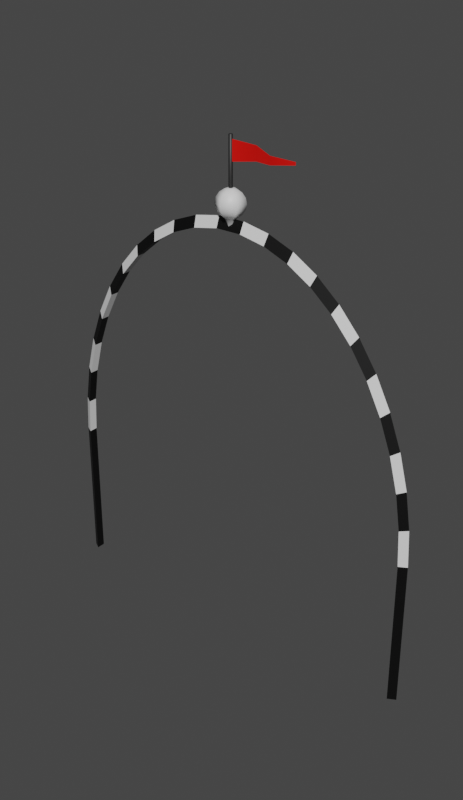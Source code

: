 # Source: Chegada.blend  (saved by Blender 2.90.8; exported with 4.5.12 LTS)
import bpy
from mathutils import Matrix  # noqa: F401  (used for matrix-valued properties, if any)

bpy.ops.wm.read_factory_settings(use_empty=True)
scene = bpy.context.scene
scene.name = 'Scene'

# ---- collections
col_collection = bpy.data.collections.new('Collection'); scene.collection.children.link(col_collection)

# ---- materials (node trees are filled in below, after node groups)
mat_1 = bpy.data.materials.new('1')
mat_1.use_transparent_shadow = False
mat_2 = bpy.data.materials.new('2')
mat_2.use_transparent_shadow = False
mat_material_020 = bpy.data.materials.new('Material.020')
mat_material_020.use_transparent_shadow = False
mat_aviao5 = bpy.data.materials.new('Aviao5')
mat_aviao5.use_transparent_shadow = False

# ---- material node trees
mat_1.use_nodes = True; mat_1.node_tree.nodes.clear()
_N = mat_1.node_tree.nodes; _L = mat_1.node_tree.links
n0 = _N.new('ShaderNodeBsdfPrincipled'); n0.name = 'Principled BSDF'; n0.location = (10, 300)
n0.distribution = 'GGX'
n0.subsurface_method = 'BURLEY'
n0.inputs[3].default_value = 1.45
n0.inputs[27].default_value = (0.0, 0.0, 0.0, 1.0)
n0.inputs[28].default_value = 1.0
n1 = _N.new('ShaderNodeOutputMaterial'); n1.name = 'Material Output'; n1.location = (300, 300)
_L.new(n0.outputs[0], n1.inputs[0])
n1.is_active_output = True
mat_2.use_nodes = True; mat_2.node_tree.nodes.clear()
_N = mat_2.node_tree.nodes; _L = mat_2.node_tree.links
n0 = _N.new('ShaderNodeBsdfPrincipled'); n0.name = 'Principled BSDF'; n0.location = (10, 300)
n0.distribution = 'GGX'
n0.subsurface_method = 'BURLEY'
n0.inputs[0].default_value = (0.0, 0.0, 0.0, 1.0)
n0.inputs[3].default_value = 1.45
n0.inputs[27].default_value = (0.0, 0.0, 0.0, 1.0)
n0.inputs[28].default_value = 1.0
n1 = _N.new('ShaderNodeOutputMaterial'); n1.name = 'Material Output'; n1.location = (300, 300)
_L.new(n0.outputs[0], n1.inputs[0])
n1.is_active_output = True
mat_material_020.use_nodes = True; mat_material_020.node_tree.nodes.clear()
_N = mat_material_020.node_tree.nodes; _L = mat_material_020.node_tree.links
n0 = _N.new('ShaderNodeBsdfPrincipled'); n0.name = 'Principled BSDF'; n0.location = (10, 300)
n0.distribution = 'GGX'
n0.subsurface_method = 'BURLEY'
n0.inputs[0].default_value = (0.8, 0.003028, 0.0, 1.0)
n0.inputs[3].default_value = 1.45
n0.inputs[27].default_value = (0.0, 0.0, 0.0, 1.0)
n0.inputs[28].default_value = 1.0
n1 = _N.new('ShaderNodeOutputMaterial'); n1.name = 'Material Output'; n1.location = (300, 300)
_L.new(n0.outputs[0], n1.inputs[0])
n1.is_active_output = True
mat_aviao5.use_nodes = True; mat_aviao5.node_tree.nodes.clear()
_N = mat_aviao5.node_tree.nodes; _L = mat_aviao5.node_tree.links
n0 = _N.new('ShaderNodeBsdfPrincipled'); n0.name = 'Principled BSDF'; n0.location = (10, 300)
n0.distribution = 'GGX'
n0.subsurface_method = 'BURLEY'
n0.inputs[0].default_value = (0.02056, 0.02056, 0.02056, 1.0)
n0.inputs[3].default_value = 1.45
n0.inputs[27].default_value = (0.0, 0.0, 0.0, 1.0)
n0.inputs[28].default_value = 1.0
n1 = _N.new('ShaderNodeOutputMaterial'); n1.name = 'Material Output'; n1.location = (300, 300)
_L.new(n0.outputs[0], n1.inputs[0])
n1.is_active_output = True

# ---- world
world_world = bpy.data.worlds.new('World'); scene.world = world_world
world_world.use_nodes = True; world_world.node_tree.nodes.clear()
_N = world_world.node_tree.nodes; _L = world_world.node_tree.links
n0 = _N.new('ShaderNodeOutputWorld'); n0.name = 'World Output'; n0.location = (300, 300)
n1 = _N.new('ShaderNodeBackground'); n1.name = 'Background'; n1.location = (10, 300)
n1.inputs[0].default_value = (0.05088, 0.05088, 0.05088, 1.0)
_L.new(n1.outputs[0], n0.inputs[0])
n0.is_active_output = True
world_world.color = (0.05088, 0.05088, 0.05088)
world_world.use_sun_shadow = False
world_world.sun_shadow_jitter_overblur = 0.0

# ---- meshes
me_torus = bpy.data.meshes.new('Torus')
me_torus.from_pydata([(9.74, 0.0, 0.0), (9.365, 0.0, 0.2165), (9.365, 0.0, -0.2165), (9.649, 1.326, 0.0), (9.278, 1.275, 0.2165), (9.278, 1.275, -0.2165), (9.379, 2.628, 0.0), (9.018, 2.527, 0.2165), (9.018, 2.527, -0.2165), (8.934, 3.88, 0.0), (8.59, 3.731, 0.2165), (8.59, 3.731, -0.2165), (8.322, 5.061, 0.0), (8.002, 4.866, 0.2165), (8.002, 4.866, -0.2165), (7.555, 6.147, 0.0), (7.265, 5.91, 0.2165), (7.265, 5.91, -0.2165), (6.648, 7.118, 0.0), (6.392, 6.844, 0.2165), (6.392, 6.844, -0.2165), (5.617, 7.957, 0.0), (5.401, 7.651, 0.2165), (5.401, 7.651, -0.2165), (4.481, 8.648, 0.0), (4.309, 8.315, 0.2165), (4.309, 8.315, -0.2165), (3.262, 9.178, 0.0), (3.136, 8.824, 0.2165), (3.136, 8.824, -0.2165), (1.982, 9.536, 0.0), (1.905, 9.169, 0.2165), (1.905, 9.169, -0.2165), (0.6647, 9.717, 0.0), (0.6391, 9.343, 0.2165), (0.6391, 9.343, -0.2165), (-0.6647, 9.717, 0.0), (-0.6391, 9.343, 0.2165), (-0.6391, 9.343, -0.2165), (-1.982, 9.536, 0.0), (-1.905, 9.169, 0.2165), (-1.905, 9.169, -0.2165), (-3.262, 9.178, 0.0), (-3.136, 8.824, 0.2165), (-3.136, 8.824, -0.2165), (-4.481, 8.648, 0.0), (-4.309, 8.315, 0.2165), (-4.309, 8.315, -0.2165), (-5.617, 7.957, 0.0), (-5.401, 7.651, 0.2165), (-5.401, 7.651, -0.2165), (-6.648, 7.118, 0.0), (-6.392, 6.844, 0.2165), (-6.392, 6.844, -0.2165), (-7.555, 6.147, 0.0), (-7.265, 5.91, 0.2165), (-7.265, 5.91, -0.2165), (-8.322, 5.061, 0.0), (-8.002, 4.866, 0.2165), (-8.002, 4.866, -0.2165), (-8.934, 3.88, 0.0), (-8.59, 3.731, 0.2165), (-8.59, 3.731, -0.2165), (-9.379, 2.628, 0.0), (-9.018, 2.527, 0.2165), (-9.018, 2.527, -0.2165), (-9.649, 1.326, 0.0), (-9.278, 1.275, 0.2165), (-9.278, 1.275, -0.2165), (-9.74, 8.515e-07, 0.0), (-9.365, 8.187e-07, 0.2165), (-9.365, 8.187e-07, -0.2165), (-0.04055, 10.64, -0.2707), (-0.04055, 10.53, -0.4943), (-0.04055, 10.18, -0.6961), (-0.04055, 9.989, -0.6437), (-0.04055, 9.826, -0.4943), (-0.04055, 9.717, -0.2707), (0.1879, 10.64, -0.1388), (0.3815, 10.53, -0.2506), (0.5109, 10.37, -0.3253), (0.5563, 10.18, -0.3515), (0.5109, 9.989, -0.3253), (0.3815, 9.826, -0.2506), (0.1879, 9.717, -0.1388), (0.1879, 10.64, 0.125), (0.3815, 10.53, 0.2368), (0.5109, 10.37, 0.3115), (0.5563, 10.18, 0.3377), (0.5109, 9.989, 0.3115), (0.3815, 9.826, 0.2368), (0.1879, 9.717, 0.125), (-0.04055, 10.64, 0.2569), (-0.04055, 10.53, 0.4805), (-0.04055, 10.37, 0.6299), (-0.04055, 10.18, 0.6823), (-0.04055, 9.989, 0.6299), (-0.04055, 9.826, 0.4805), (-0.04055, 9.717, 0.2569), (-0.269, 10.64, 0.125), (-0.4626, 10.53, 0.2368), (-0.592, 10.37, 0.3115), (-0.6374, 10.18, 0.3377), (-0.592, 9.989, 0.3115), (-0.4626, 9.826, 0.2368), (-0.269, 9.717, 0.125), (-0.269, 10.64, -0.1388), (-0.4626, 10.53, -0.2506), (-0.592, 10.37, -0.3253), (-0.6374, 10.18, -0.3515), (-0.592, 9.989, -0.3253), (-0.4626, 9.826, -0.2506), (-0.269, 9.717, -0.1388), (-0.04055, 10.68, -0.006903), (-0.04055, 10.37, -0.6437), (-0.04395, 10.65, -0.1008), (-0.04395, 12.29, -0.1008), (0.03734, 10.65, -0.05383), (0.03734, 12.29, -0.05383), (0.03734, 10.65, 0.04003), (0.03734, 12.29, 0.04003), (-0.04395, 10.65, 0.08696), (-0.04395, 12.29, 0.08696), (-0.1252, 10.65, 0.04003), (-0.1252, 12.29, 0.04003), (-0.1252, 10.65, -0.05383), (-0.1252, 12.29, -0.05383), (0.03086, 12.15, -0.006903), (3.273, 11.86, -0.006904), (0.03086, 11.47, -0.006903), (3.273, 11.76, -0.006904), (1.111, 12.05, -0.2489), (2.192, 11.95, 0.2545), (2.192, 11.67, 0.2545), (1.111, 11.57, -0.2489), (-0.04054, 9.432, -0.1306), (0.06662, 9.432, -0.06877), (0.06662, 9.432, 0.05497), (-0.04054, 9.432, 0.1168), (-0.1477, 9.432, 0.05497), (-0.1477, 9.432, -0.06877), (9.74, -5.308, 3.19e-07), (9.365, -5.308, 0.2165), (9.365, -5.308, -0.2165), (-9.74, -5.308, 3.19e-07), (-9.365, -5.308, 0.2165), (-9.365, -5.308, -0.2165)], [], [(0, 3, 4, 1), (1, 4, 5, 2), (2, 5, 3, 0), (3, 6, 7, 4), (4, 7, 8, 5), (5, 8, 6, 3), (6, 9, 10, 7), (7, 10, 11, 8), (8, 11, 9, 6), (9, 12, 13, 10), (10, 13, 14, 11), (11, 14, 12, 9), (12, 15, 16, 13), (13, 16, 17, 14), (14, 17, 15, 12), (15, 18, 19, 16), (16, 19, 20, 17), (17, 20, 18, 15), (18, 21, 22, 19), (19, 22, 23, 20), (20, 23, 21, 18), (21, 24, 25, 22), (22, 25, 26, 23), (23, 26, 24, 21), (24, 27, 28, 25), (25, 28, 29, 26), (26, 29, 27, 24), (27, 30, 31, 28), (28, 31, 32, 29), (29, 32, 30, 27), (30, 33, 34, 31), (31, 34, 35, 32), (32, 35, 33, 30), (33, 36, 37, 34), (34, 37, 38, 35), (35, 38, 36, 33), (36, 39, 40, 37), (37, 40, 41, 38), (38, 41, 39, 36), (39, 42, 43, 40), (40, 43, 44, 41), (41, 44, 42, 39), (42, 45, 46, 43), (43, 46, 47, 44), (44, 47, 45, 42), (45, 48, 49, 46), (46, 49, 50, 47), (47, 50, 48, 45), (48, 51, 52, 49), (49, 52, 53, 50), (50, 53, 51, 48), (51, 54, 55, 52), (52, 55, 56, 53), (53, 56, 54, 51), (54, 57, 58, 55), (55, 58, 59, 56), (56, 59, 57, 54), (57, 60, 61, 58), (58, 61, 62, 59), (59, 62, 60, 57), (60, 63, 64, 61), (61, 64, 65, 62), (62, 65, 63, 60), (63, 66, 67, 64), (64, 67, 68, 65), (65, 68, 66, 63), (66, 69, 70, 67), (67, 70, 71, 68), (68, 71, 69, 66), (75, 74, 81, 82), (114, 73, 79, 80), (72, 113, 78), (76, 75, 82, 83), (74, 114, 80, 81), (73, 72, 78, 79), (77, 76, 83, 84), (83, 82, 89, 90), (81, 80, 87, 88), (79, 78, 85, 86), (84, 83, 90, 91), (82, 81, 88, 89), (80, 79, 86, 87), (78, 113, 85), (86, 85, 92, 93), (91, 90, 97, 98), (89, 88, 95, 96), (87, 86, 93, 94), (85, 113, 92), (90, 89, 96, 97), (88, 87, 94, 95), (98, 97, 104, 105), (96, 95, 102, 103), (94, 93, 100, 101), (92, 113, 99), (97, 96, 103, 104), (95, 94, 101, 102), (93, 92, 99, 100), (99, 113, 106), (104, 103, 110, 111), (102, 101, 108, 109), (100, 99, 106, 107), (105, 104, 111, 112), (103, 102, 109, 110), (101, 100, 107, 108), (111, 110, 75, 76), (109, 108, 114, 74), (107, 106, 72, 73), (112, 111, 76, 77), (110, 109, 74, 75), (108, 107, 73, 114), (106, 113, 72), (115, 116, 118, 117), (117, 118, 120, 119), (119, 120, 122, 121), (121, 122, 124, 123), (123, 124, 126, 125), (125, 126, 116, 115), (118, 116, 126, 124, 122, 120), (133, 130, 128, 132), (129, 134, 131, 127), (134, 133, 132, 131), (77, 84, 136, 135), (112, 77, 135, 140), (91, 98, 138, 137), (98, 105, 139, 138), (84, 91, 137, 136), (105, 112, 140, 139), (71, 70, 145, 146), (1, 2, 143, 142), (70, 69, 144, 145), (0, 1, 142, 141), (2, 0, 141, 143), (69, 71, 146, 144)])
me_torus.polygons.foreach_set('use_smooth', [0, 0, 0, 0, 0, 0, 0, 0, 0, 0, 0, 0, 0, 0, 0, 0, 0, 0, 0, 0, 0, 0, 0, 0, 0, 0, 0, 0, 0, 0, 0, 0, 0, 0, 0, 0, 0, 0, 0, 0, 0, 0, 0, 0, 0, 0, 0, 0, 0, 0, 0, 0, 0, 0, 0, 0, 0, 0, 0, 0, 0, 0, 0, 0, 0, 0, 0, 0, 0, 1, 1, 1, 1, 1, 1, 1, 1, 1, 1, 1, 1, 1, 1, 1, 1, 1, 1, 1, 1, 1, 1, 1, 1, 1, 1, 1, 1, 1, 1, 1, 1, 1, 1, 1, 1, 1, 1, 1, 1, 1, 1, 1, 1, 1, 1, 1, 1, 1, 1, 1, 1, 1, 1, 1, 1, 1, 1, 0, 0, 0, 0, 0, 0])
me_torus.polygons.foreach_set('material_index', [0, 0, 0, 1, 1, 1, 0, 0, 0, 1, 1, 1, 0, 0, 0, 1, 1, 1, 0, 0, 0, 1, 1, 1, 0, 0, 0, 1, 1, 1, 0, 0, 0, 1, 1, 1, 0, 0, 0, 1, 1, 1, 0, 0, 0, 1, 1, 1, 0, 0, 0, 1, 1, 1, 0, 0, 0, 1, 1, 1, 0, 0, 0, 1, 1, 1, 0, 0, 0, 0, 0, 0, 0, 0, 0, 0, 0, 0, 0, 0, 0, 0, 0, 0, 0, 0, 0, 0, 0, 0, 0, 0, 0, 0, 0, 0, 0, 0, 0, 0, 0, 0, 0, 0, 0, 0, 0, 0, 0, 0, 0, 3, 3, 3, 3, 3, 3, 3, 2, 2, 2, 0, 0, 0, 0, 0, 0, 1, 1, 1, 1, 1, 1])
_uv = me_torus.uv_layers.new(name='UVMap')
_uv.uv.foreach_set('vector', [0.5, 0.6667, 0.5217, 0.6667, 0.5217, 1.0, 0.5, 1.0, 0.5, 0.0, 0.5217, 0.0, 0.5217, 0.3333, 0.5, 0.3333, 0.5, 0.3333, 0.5217, 0.3333, 0.5217, 0.6667, 0.5, 0.6667, 0.5217, 0.6667, 0.5435, 0.6667, 0.5435, 1.0, 0.5217, 1.0, 0.5217, 0.0, 0.5435, 0.0, 0.5435, 0.3333, 0.5217, 0.3333, 0.5217, 0.3333, 0.5435, 0.3333, 0.5435, 0.6667, 0.5217, 0.6667, 0.5435, 0.6667, 0.5652, 0.6667, 0.5652, 1.0, 0.5435, 1.0, 0.5435, 0.0, 0.5652, 0.0, 0.5652, 0.3333, 0.5435, 0.3333, 0.5435, 0.3333, 0.5652, 0.3333, 0.5652, 0.6667, 0.5435, 0.6667, 0.5652, 0.6667, 0.587, 0.6667, 0.587, 1.0, 0.5652, 1.0, 0.5652, 0.0, 0.587, 0.0, 0.587, 0.3333, 0.5652, 0.3333, 0.5652, 0.3333, 0.587, 0.3333, 0.587, 0.6667, 0.5652, 0.6667, 0.587, 0.6667, 0.6087, 0.6667, 0.6087, 1.0, 0.587, 1.0, 0.587, 0.0, 0.6087, 0.0, 0.6087, 0.3333, 0.587, 0.3333, 0.587, 0.3333, 0.6087, 0.3333, 0.6087, 0.6667, 0.587, 0.6667, 0.6087, 0.6667, 0.6304, 0.6667, 0.6304, 1.0, 0.6087, 1.0, 0.6087, 0.0, 0.6304, 0.0, 0.6304, 0.3333, 0.6087, 0.3333, 0.6087, 0.3333, 0.6304, 0.3333, 0.6304, 0.6667, 0.6087, 0.6667, 0.6304, 0.6667, 0.6522, 0.6667, 0.6522, 1.0, 0.6304, 1.0, 0.6304, 0.0, 0.6522, 0.0, 0.6522, 0.3333, 0.6304, 0.3333, 0.6304, 0.3333, 0.6522, 0.3333, 0.6522, 0.6667, 0.6304, 0.6667, 0.6522, 0.6667, 0.6739, 0.6667, 0.6739, 1.0, 0.6522, 1.0, 0.6522, 0.0, 0.6739, 0.0, 0.6739, 0.3333, 0.6522, 0.3333, 0.6522, 0.3333, 0.6739, 0.3333, 0.6739, 0.6667, 0.6522, 0.6667, 0.6739, 0.6667, 0.6957, 0.6667, 0.6957, 1.0, 0.6739, 1.0, 0.6739, 0.0, 0.6957, 0.0, 0.6957, 0.3333, 0.6739, 0.3333, 0.6739, 0.3333, 0.6957, 0.3333, 0.6957, 0.6667, 0.6739, 0.6667, 0.6957, 0.6667, 0.7174, 0.6667, 0.7174, 1.0, 0.6957, 1.0, 0.6957, 0.0, 0.7174, 0.0, 0.7174, 0.3333, 0.6957, 0.3333, 0.6957, 0.3333, 0.7174, 0.3333, 0.7174, 0.6667, 0.6957, 0.6667, 0.7174, 0.6667, 0.7391, 0.6667, 0.7391, 1.0, 0.7174, 1.0, 0.7174, 0.0, 0.7391, 0.0, 0.7391, 0.3333, 0.7174, 0.3333, 0.7174, 0.3333, 0.7391, 0.3333, 0.7391, 0.6667, 0.7174, 0.6667, 0.7391, 0.6667, 0.7609, 0.6667, 0.7609, 1.0, 0.7391, 1.0, 0.7391, 0.0, 0.7609, 0.0, 0.7609, 0.3333, 0.7391, 0.3333, 0.7391, 0.3333, 0.7609, 0.3333, 0.7609, 0.6667, 0.7391, 0.6667, 0.7609, 0.6667, 0.7826, 0.6667, 0.7826, 1.0, 0.7609, 1.0, 0.7609, 0.0, 0.7826, 0.0, 0.7826, 0.3333, 0.7609, 0.3333, 0.7609, 0.3333, 0.7826, 0.3333, 0.7826, 0.6667, 0.7609, 0.6667, 0.7826, 0.6667, 0.8043, 0.6667, 0.8043, 1.0, 0.7826, 1.0, 0.7826, 0.0, 0.8043, 0.0, 0.8043, 0.3333, 0.7826, 0.3333, 0.7826, 0.3333, 0.8043, 0.3333, 0.8043, 0.6667, 0.7826, 0.6667, 0.8043, 0.6667, 0.8261, 0.6667, 0.8261, 1.0, 0.8043, 1.0, 0.8043, 0.0, 0.8261, 0.0, 0.8261, 0.3333, 0.8043, 0.3333, 0.8043, 0.3333, 0.8261, 0.3333, 0.8261, 0.6667, 0.8043, 0.6667, 0.8261, 0.6667, 0.8478, 0.6667, 0.8478, 1.0, 0.8261, 1.0, 0.8261, 0.0, 0.8478, 0.0, 0.8478, 0.3333, 0.8261, 0.3333, 0.8261, 0.3333, 0.8478, 0.3333, 0.8478, 0.6667, 0.8261, 0.6667, 0.8478, 0.6667, 0.8696, 0.6667, 0.8696, 1.0, 0.8478, 1.0, 0.8478, 0.0, 0.8696, 0.0, 0.8696, 0.3333, 0.8478, 0.3333, 0.8478, 0.3333, 0.8696, 0.3333, 0.8696, 0.6667, 0.8478, 0.6667, 0.8696, 0.6667, 0.8913, 0.6667, 0.8913, 1.0, 0.8696, 1.0, 0.8696, 0.0, 0.8913, 0.0, 0.8913, 0.3333, 0.8696, 0.3333, 0.8696, 0.3333, 0.8913, 0.3333, 0.8913, 0.6667, 0.8696, 0.6667, 0.8913, 0.6667, 0.913, 0.6667, 0.913, 1.0, 0.8913, 1.0, 0.8913, 0.0, 0.913, 0.0, 0.913, 0.3333, 0.8913, 0.3333, 0.8913, 0.3333, 0.913, 0.3333, 0.913, 0.6667, 0.8913, 0.6667, 0.913, 0.6667, 0.9348, 0.6667, 0.9348, 1.0, 0.913, 1.0, 0.913, 0.0, 0.9348, 0.0, 0.9348, 0.3333, 0.913, 0.3333, 0.913, 0.3333, 0.9348, 0.3333, 0.9348, 0.6667, 0.913, 0.6667, 0.9348, 0.6667, 0.9565, 0.6667, 0.9565, 1.0, 0.9348, 1.0, 0.9348, 0.0, 0.9565, 0.0, 0.9565, 0.3333, 0.9348, 0.3333, 0.9348, 0.3333, 0.9565, 0.3333, 0.9565, 0.6667, 0.9348, 0.6667, 0.9565, 0.6667, 0.9783, 0.6667, 0.9783, 1.0, 0.9565, 1.0, 0.9565, 0.0, 0.9783, 0.0, 0.9783, 0.3333, 0.9565, 0.3333, 0.9565, 0.3333, 0.9783, 0.3333, 0.9783, 0.6667, 0.9565, 0.6667, 0.9783, 0.6667, 1.0, 0.6667, 1.0, 1.0, 0.9783, 1.0, 0.9783, 0.0, 1.0, 0.0, 1.0, 0.3333, 0.9783, 0.3333, 0.9783, 0.3333, 1.0, 0.3333, 1.0, 0.6667, 0.9783, 0.6667, 0.6667, 0.375, 0.6667, 0.5, 0.5, 0.5, 0.5, 0.375, 0.6667, 0.625, 0.6667, 0.75, 0.5, 0.75, 0.5, 0.625, 0.6667, 0.875, 0.5833, 1.0, 0.5, 0.875, 0.6667, 0.25, 0.6667, 0.375, 0.5, 0.375, 0.5, 0.25, 0.6667, 0.5, 0.6667, 0.625, 0.5, 0.625, 0.5, 0.5, 0.6667, 0.75, 0.6667, 0.875, 0.5, 0.875, 0.5, 0.75, 0.6667, 0.125, 0.6667, 0.25, 0.5, 0.25, 0.5, 0.125, 0.5, 0.25, 0.5, 0.375, 0.3333, 0.375, 0.3333, 0.25, 0.5, 0.5, 0.5, 0.625, 0.3333, 0.625, 0.3333, 0.5, 0.5, 0.75, 0.5, 0.875, 0.3333, 0.875, 0.3333, 0.75, 0.5, 0.125, 0.5, 0.25, 0.3333, 0.25, 0.3333, 0.125, 0.5, 0.375, 0.5, 0.5, 0.3333, 0.5, 0.3333, 0.375, 0.5, 0.625, 0.5, 0.75, 0.3333, 0.75, 0.3333, 0.625, 0.5, 0.875, 0.4167, 1.0, 0.3333, 0.875, 0.3333, 0.75, 0.3333, 0.875, 0.1667, 0.875, 0.1667, 0.75, 0.3333, 0.125, 0.3333, 0.25, 0.1667, 0.25, 0.1667, 0.125, 0.3333, 0.375, 0.3333, 0.5, 0.1667, 0.5, 0.1667, 0.375, 0.3333, 0.625, 0.3333, 0.75, 0.1667, 0.75, 0.1667, 0.625, 0.3333, 0.875, 0.25, 1.0, 0.1667, 0.875, 0.3333, 0.25, 0.3333, 0.375, 0.1667, 0.375, 0.1667, 0.25, 0.3333, 0.5, 0.3333, 0.625, 0.1667, 0.625, 0.1667, 0.5, 0.1667, 0.125, 0.1667, 0.25, 5.96e-08, 0.25, 5.96e-08, 0.125, 0.1667, 0.375, 0.1667, 0.5, 8.941e-08, 0.5, 8.941e-08, 0.375, 0.1667, 0.625, 0.1667, 0.75, 5.96e-08, 0.75, 8.941e-08, 0.625, 0.1667, 0.875, 0.08333, 1.0, 0.0, 0.875, 0.1667, 0.25, 0.1667, 0.375, 8.941e-08, 0.375, 5.96e-08, 0.25, 0.1667, 0.5, 0.1667, 0.625, 8.941e-08, 0.625, 8.941e-08, 0.5, 0.1667, 0.75, 0.1667, 0.875, 0.0, 0.875, 5.96e-08, 0.75, 1.0, 0.875, 0.9167, 1.0, 0.8333, 0.875, 1.0, 0.25, 1.0, 0.375, 0.8333, 0.375, 0.8333, 0.25, 1.0, 0.5, 1.0, 0.625, 0.8333, 0.625, 0.8333, 0.5, 1.0, 0.75, 1.0, 0.875, 0.8333, 0.875, 0.8333, 0.75, 1.0, 0.125, 1.0, 0.25, 0.8333, 0.25, 0.8333, 0.125, 1.0, 0.375, 1.0, 0.5, 0.8333, 0.5, 0.8333, 0.375, 1.0, 0.625, 1.0, 0.75, 0.8333, 0.75, 0.8333, 0.625, 0.8333, 0.25, 0.8333, 0.375, 0.6667, 0.375, 0.6667, 0.25, 0.8333, 0.5, 0.8333, 0.625, 0.6667, 0.625, 0.6667, 0.5, 0.8333, 0.75, 0.8333, 0.875, 0.6667, 0.875, 0.6667, 0.75, 0.8333, 0.125, 0.8333, 0.25, 0.6667, 0.25, 0.6667, 0.125, 0.8333, 0.375, 0.8333, 0.5, 0.6667, 0.5, 0.6667, 0.375, 0.8333, 0.625, 0.8333, 0.75, 0.6667, 0.75, 0.6667, 0.625, 0.8333, 0.875, 0.75, 1.0, 0.6667, 0.875, 1.0, 0.5, 1.0, 1.0, 0.8333, 1.0, 0.8333, 0.5, 0.8333, 0.5, 0.8333, 1.0, 0.6667, 1.0, 0.6667, 0.5, 0.6667, 0.5, 0.6667, 1.0, 0.5, 1.0, 0.5, 0.5, 0.5, 0.5, 0.5, 1.0, 0.3333, 1.0, 0.3333, 0.5, 0.3333, 0.5, 0.3333, 1.0, 0.1667, 1.0, 0.1667, 0.5, 0.1667, 0.5, 0.1667, 1.0, -8.941e-08, 1.0, -8.941e-08, 0.5, 0.8333, 1.0, -8.941e-08, 1.0, 0.1667, 1.0, 0.3333, 1.0, 0.5, 1.0, 0.6667, 1.0, 0.3333, 0.5, 0.5, 0.5, 0.5, 1.0, 0.3333, 1.0, 0.0, 0.5, 0.1667, 0.5, 0.1667, 1.0, 0.0, 1.0, 0.1667, 0.5, 0.3333, 0.5, 0.3333, 1.0, 0.1667, 1.0, 0.6667, 0.125, 0.5, 0.125, 0.5, 0.125, 0.6667, 0.125, 0.8333, 0.125, 0.6667, 0.125, 0.6667, 0.125, 0.8333, 0.125, 0.3333, 0.125, 0.1667, 0.125, 0.1667, 0.125, 0.3333, 0.125, 0.1667, 0.125, 5.96e-08, 0.125, 5.96e-08, 0.125, 0.1667, 0.125, 0.5, 0.125, 0.3333, 0.125, 0.3333, 0.125, 0.5, 0.125, 1.0, 0.125, 0.8333, 0.125, 0.8333, 0.125, 1.0, 0.125, 1.0, 0.3333, 1.0, 0.0, 1.0, 0.0, 1.0, 0.3333, 0.5, 0.0, 0.5, 0.3333, 0.5, 0.3333, 0.5, 0.0, 1.0, 1.0, 1.0, 0.6667, 1.0, 0.6667, 1.0, 1.0, 0.5, 0.6667, 0.5, 1.0, 0.5, 1.0, 0.5, 0.6667, 0.5, 0.3333, 0.5, 0.6667, 0.5, 0.6667, 0.5, 0.3333, 1.0, 0.6667, 1.0, 0.3333, 1.0, 0.3333, 1.0, 0.6667])
me_torus.materials.append(mat_1)
me_torus.materials.append(mat_2)
me_torus.materials.append(mat_material_020)
me_torus.materials.append(mat_aviao5)
me_torus.use_remesh_fix_poles = True
me_torus.use_remesh_preserve_attributes = False
me_torus.use_mirror_vertex_groups = False
me_torus.update()

# ---- objects
ob_torus = bpy.data.objects.new('Torus', me_torus)

# ---- transforms, parenting, visibility, modifiers, constraints
ob_torus.location = (0.0, 0.0, 0.0)
ob_torus.rotation_euler = (1.571, -0.0, 0.0)
ob_torus.scale = (1.103, 1.516, 1.103)
ob_torus.lineart.crease_threshold = 0.0

# ---- collection membership
col_collection.objects.link(ob_torus)

# ---- scene / render settings (as saved in the file)
scene.frame_start = 1; scene.frame_end = 10; scene.frame_set(6)
scene.render.engine = 'BLENDER_EEVEE_NEXT'
scene.render.image_settings.file_format = 'FFMPEG'
scene.render.image_settings.color_mode = 'RGB'
scene.render.resolution_y = 3316
scene.render.resolution_percentage = 50
scene.cycles.use_denoising = False
scene.cycles.samples = 128
scene.cycles.sampling_pattern = 'TABULATED_SOBOL'
scene.cycles.use_adaptive_sampling = False
scene.cycles.use_light_tree = False
scene.view_settings.view_transform = 'Filmic'
bpy.context.view_layer.update()

# ---- added for rendering (the .blend has no active camera and no usable light): camera, sun
cam_auto = bpy.data.cameras.new('AutoCamera')
cam_auto.lens = 50.0
cam_auto.sensor_width = 36.0
cam_auto.clip_end = 1000.0
ob_auto_camera = bpy.data.objects.new('AutoCamera', cam_auto)
scene.collection.objects.link(ob_auto_camera)
ob_auto_camera.location = (31.7191, -38.0553, 30.6667)
ob_auto_camera.rotation_euler = (1.09748, -7.21219e-08, 0.694738)
scene.camera = ob_auto_camera
light_auto_sun = bpy.data.lights.new('AutoSun', 'SUN')
light_auto_sun.energy = 3.0
light_auto_sun.angle = 0.0523599
ob_auto_sun = bpy.data.objects.new('AutoSun', light_auto_sun)
scene.collection.objects.link(ob_auto_sun)
ob_auto_sun.rotation_euler = (0.872665, 0.174533, 0.523599)
bpy.context.view_layer.update()
